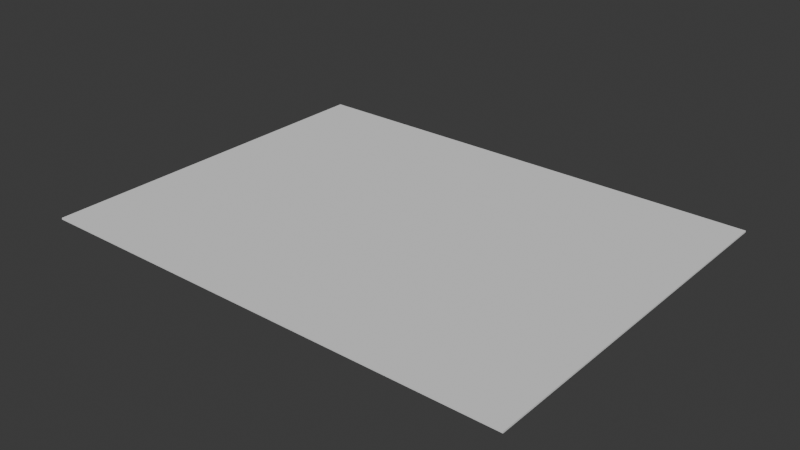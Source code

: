 # Source: ground.blend  (saved by Blender 4.5.88; exported with 4.5.12 LTS)
import bpy
from mathutils import Matrix  # noqa: F401  (used for matrix-valued properties, if any)

bpy.ops.wm.read_factory_settings(use_empty=True)
scene = bpy.context.scene
scene.name = 'Scene'

# ---- collections
col_collection = bpy.data.collections.new('Collection'); scene.collection.children.link(col_collection)

# ---- world
world_world = bpy.data.worlds.new('World'); scene.world = world_world
world_world.use_nodes = True; world_world.node_tree.nodes.clear()
_N = world_world.node_tree.nodes; _L = world_world.node_tree.links
n0 = _N.new('ShaderNodeOutputWorld'); n0.name = 'World Output'; n0.location = (200, 100)
n1 = _N.new('ShaderNodeBackground'); n1.name = 'Background'; n1.location = (-200, 100)
n1.inputs[0].default_value = (0.05088, 0.05088, 0.05088, 1.0)
_L.new(n1.outputs[0], n0.inputs[0])
n0.is_active_output = True
world_world.color = (0.05088, 0.05088, 0.05088)
world_world.sun_shadow_jitter_overblur = 0.0

# ---- meshes
me_cube = bpy.data.meshes.new('Cube')
me_cube.from_pydata([(1.0, 1.0, 1.0), (1.0, 1.0, -1.0), (1.0, -1.0, 1.0), (1.0, -1.0, -1.0), (-1.0, 1.0, 1.0), (-1.0, 1.0, -1.0), (-1.0, -1.0, 1.0), (-1.0, -1.0, -1.0)], [], [(0, 4, 6, 2), (3, 2, 6, 7), (7, 6, 4, 5), (5, 1, 3, 7), (1, 0, 2, 3), (5, 4, 0, 1)])
_uv = me_cube.uv_layers.new(name='UVMap')
_uv.uv.foreach_set('vector', [0.625, 0.5, 0.875, 0.5, 0.875, 0.75, 0.625, 0.75, 0.375, 0.75, 0.625, 0.75, 0.625, 1.0, 0.375, 1.0, 0.375, 0.0, 0.625, 0.0, 0.625, 0.25, 0.375, 0.25, 0.125, 0.5, 0.375, 0.5, 0.375, 0.75, 0.125, 0.75, 0.375, 0.5, 0.625, 0.5, 0.625, 0.75, 0.375, 0.75, 0.375, 0.25, 0.625, 0.25, 0.625, 0.5, 0.375, 0.5])
_ca = me_cube.color_attributes.new('Color', 'FLOAT_COLOR', 'POINT')
_ca.data.foreach_set('color', [0.01731, 0.1941, 0.08442, 0.854, 0.01731, 0.1941, 0.08442, 1.0, 0.02772, 0.1921, 0.09921, 0.7649, 0.01731, 0.1941, 0.08442, 1.0, 0.01731, 0.1941, 0.08442, 0.922, 0.01731, 0.1941, 0.08442, 1.0, 0.01731, 0.1941, 0.08442, 1.0, 0.01731, 0.1941, 0.08442, 1.0])
_ca = me_cube.color_attributes.new('Color.001', 'FLOAT_COLOR', 'CORNER')
_ca.data.foreach_set('color', [0.01059, 0.1576, 0.01979, 1.0, 0.01059, 0.1576, 0.01979, 1.0, 0.01059, 0.1576, 0.01979, 1.0, 0.01059, 0.1576, 0.01979, 1.0, 0.01059, 0.1576, 0.01979, 1.0, 0.01059, 0.1576, 0.01979, 1.0, 0.01059, 0.1576, 0.01979, 1.0, 0.01059, 0.1576, 0.01979, 1.0, 0.01059, 0.1576, 0.01979, 1.0, 0.01059, 0.1576, 0.01979, 1.0, 0.01059, 0.1576, 0.01979, 1.0, 0.01059, 0.1576, 0.01979, 1.0, 0.01059, 0.1576, 0.01979, 1.0, 0.01059, 0.1576, 0.01979, 1.0, 0.01059, 0.1576, 0.01979, 1.0, 0.01059, 0.1576, 0.01979, 1.0, 0.01059, 0.1576, 0.01979, 1.0, 0.01059, 0.1576, 0.01979, 1.0, 0.01059, 0.1576, 0.01979, 1.0, 0.01059, 0.1576, 0.01979, 1.0, 0.01059, 0.1576, 0.01979, 1.0, 0.01059, 0.1576, 0.01979, 1.0, 0.01059, 0.1576, 0.01979, 1.0, 0.01059, 0.1576, 0.01979, 1.0])
me_cube.materials.append(None)
me_cube.use_mirror_vertex_groups = False
me_cube.update()

# ---- objects
ob_cube = bpy.data.objects.new('Cube', me_cube)

# ---- transforms, parenting, visibility, modifiers, constraints
ob_cube.location = (0.0, 0.0, -5.0)
ob_cube.scale = (30.97, 23.72, 0.1011)
ob_cube.lock_rotations_4d = False
ob_cube.empty_display_type = 'ARROWS'
ob_cube.lineart.crease_threshold = 0.0

# ---- collection membership
col_collection.objects.link(ob_cube)

# ---- scene / render settings (as saved in the file)
scene.frame_start = 1; scene.frame_end = 250; scene.frame_set(1)
scene.render.engine = 'BLENDER_EEVEE_NEXT'
bpy.context.view_layer.update()

# ---- added for rendering (the .blend has no active camera and no usable light): camera, sun
cam_auto = bpy.data.cameras.new('AutoCamera')
cam_auto.lens = 50.0
cam_auto.sensor_width = 36.0
cam_auto.clip_end = 1266.92
ob_auto_camera = bpy.data.objects.new('AutoCamera', cam_auto)
scene.collection.objects.link(ob_auto_camera)
ob_auto_camera.location = (72.1893, -86.6272, 52.7515)
ob_auto_camera.rotation_euler = (1.09748, -7.21219e-08, 0.694738)
scene.camera = ob_auto_camera
light_auto_sun = bpy.data.lights.new('AutoSun', 'SUN')
light_auto_sun.energy = 3.0
light_auto_sun.angle = 0.0523599
ob_auto_sun = bpy.data.objects.new('AutoSun', light_auto_sun)
scene.collection.objects.link(ob_auto_sun)
ob_auto_sun.rotation_euler = (0.872665, 0.174533, 0.523599)
bpy.context.view_layer.update()

